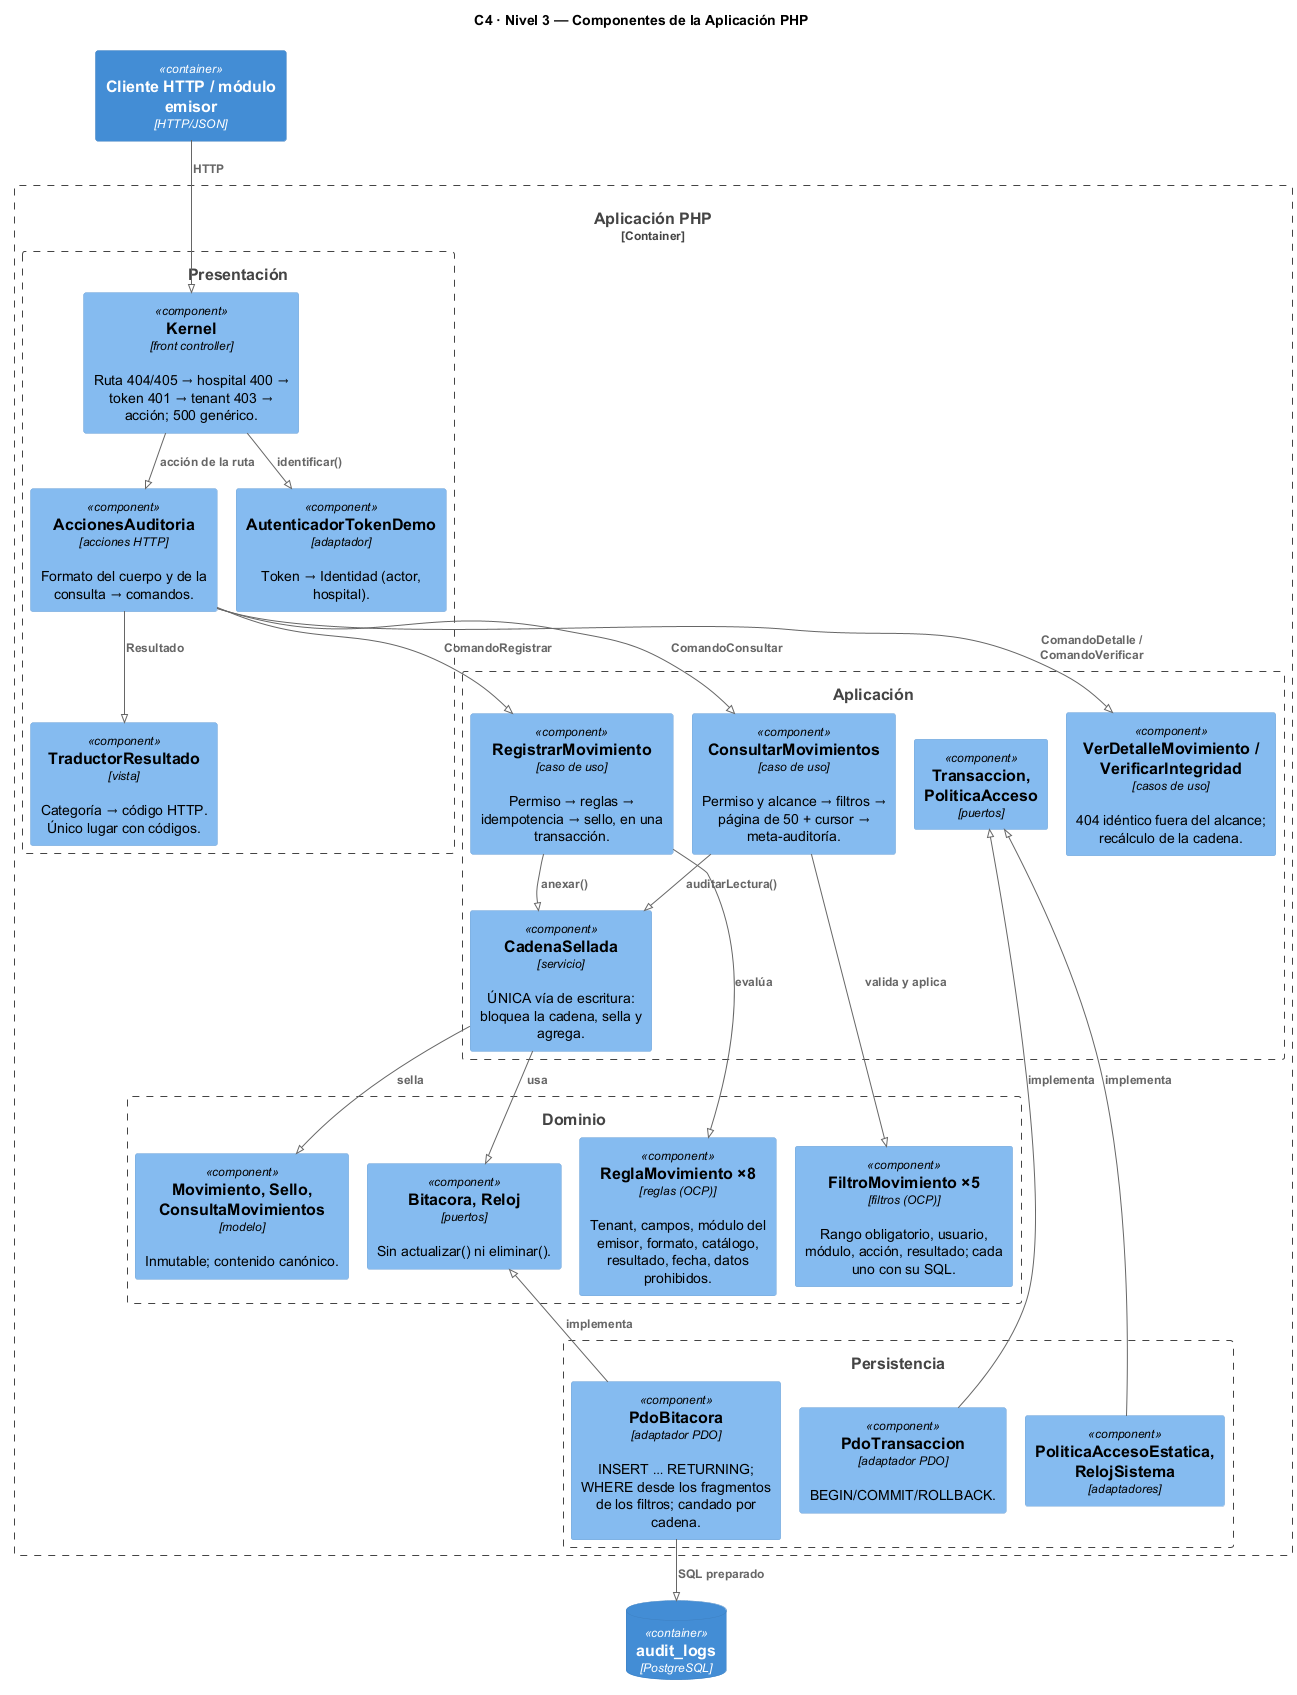

The diagram above was rendered by PlantUML. Its source (embedded in the PNG):
@startuml semana-03-c4-componentes
!pragma layout smetana
!include <C4/C4_Component>

title C4 · Nivel 3 — Componentes de la Aplicación PHP

Container(cliente, "Cliente HTTP / módulo emisor", "HTTP/JSON")
ContainerDb(db, "audit_logs", "PostgreSQL")

Container_Boundary(app, "Aplicación PHP") {
    Boundary(pres, "Presentación") {
        Component(kernel, "Kernel", "front controller", "Ruta 404/405 → hospital 400 → token 401 → tenant 403 → acción; 500 genérico.")
        Component(acciones, "AccionesAuditoria", "acciones HTTP", "Formato del cuerpo y de la consulta → comandos.")
        Component(traductor, "TraductorResultado", "vista", "Categoría → código HTTP. Único lugar con códigos.")
        Component(autenticador, "AutenticadorTokenDemo", "adaptador", "Token → Identidad (actor, hospital).")
    }
    Boundary(apl, "Aplicación") {
        Component(registrar, "RegistrarMovimiento", "caso de uso", "Permiso → reglas → idempotencia → sello, en una transacción.")
        Component(consultar, "ConsultarMovimientos", "caso de uso", "Permiso y alcance → filtros → página de 50 + cursor → meta-auditoría.")
        Component(detalle, "VerDetalleMovimiento / VerificarIntegridad", "casos de uso", "404 idéntico fuera del alcance; recálculo de la cadena.")
        Component(cadena, "CadenaSellada", "servicio", "ÚNICA vía de escritura: bloquea la cadena, sella y agrega.")
        Component(puertosApl, "Transaccion, PoliticaAcceso", "puertos")
    }
    Boundary(dom, "Dominio") {
        Component(modelo, "Movimiento, Sello, ConsultaMovimientos", "modelo", "Inmutable; contenido canónico.")
        Component(reglas, "ReglaMovimiento ×8", "reglas (OCP)", "Tenant, campos, módulo del emisor, formato, catálogo, resultado, fecha, datos prohibidos.")
        Component(filtros, "FiltroMovimiento ×5", "filtros (OCP)", "Rango obligatorio, usuario, módulo, acción, resultado; cada uno con su SQL.")
        Component(puertoBit, "Bitacora, Reloj", "puertos", "Sin actualizar() ni eliminar().")
    }
    Boundary(per, "Persistencia") {
        Component(pdoBit, "PdoBitacora", "adaptador PDO", "INSERT … RETURNING; WHERE desde los fragmentos de los filtros; candado por cadena.")
        Component(pdoTx, "PdoTransaccion", "adaptador PDO", "BEGIN/COMMIT/ROLLBACK.")
        Component(politica, "PoliticaAccesoEstatica, RelojSistema", "adaptadores")
    }
}

Rel(cliente, kernel, "HTTP")
Rel(kernel, autenticador, "identificar()")
Rel(kernel, acciones, "acción de la ruta")
Rel(acciones, registrar, "ComandoRegistrar")
Rel(acciones, consultar, "ComandoConsultar")
Rel(acciones, detalle, "ComandoDetalle / ComandoVerificar")
Rel(acciones, traductor, "Resultado")
Rel(registrar, reglas, "evalúa")
Rel(consultar, filtros, "valida y aplica")
Rel(registrar, cadena, "anexar()")
Rel(consultar, cadena, "auditarLectura()")
Rel(cadena, puertoBit, "usa")
Rel(cadena, modelo, "sella")
Rel_U(pdoBit, puertoBit, "implementa")
Rel_U(pdoTx, puertosApl, "implementa")
Rel_U(politica, puertosApl, "implementa")
Rel(pdoBit, db, "SQL preparado")
@enduml